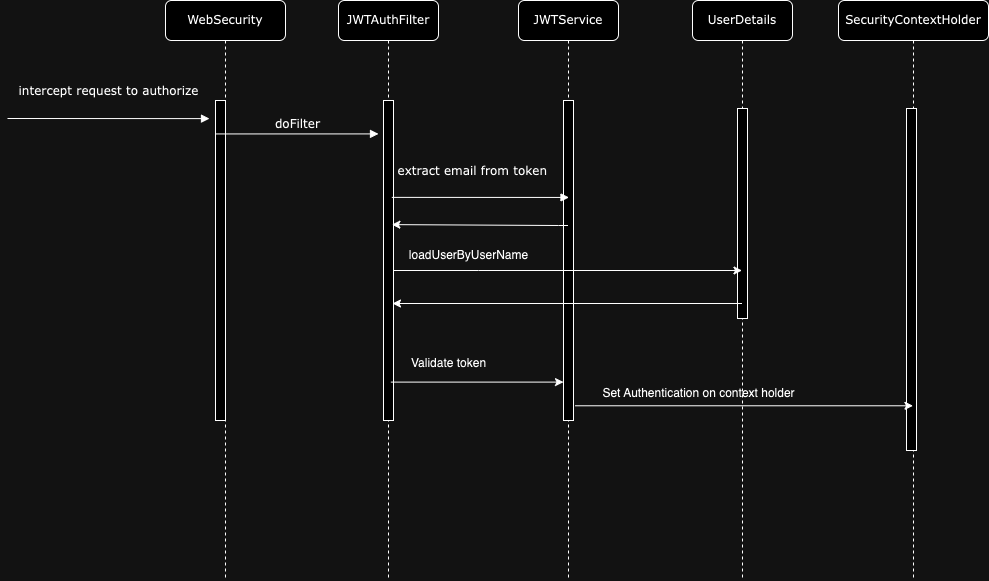

The diagram above was exported from draw.io. Its source (the exported page's mxGraphModel, read from the mxfile embedded in the PNG):
<mxGraphModel dx="2222" dy="716" grid="1" gridSize="10" guides="1" tooltips="1" connect="1" arrows="1" fold="1" page="1" pageScale="1" pageWidth="1100" pageHeight="850" background="none" math="0" shadow="0">
  <root>
    <mxCell id="0" />
    <mxCell id="1" parent="0" />
    <mxCell id="7baba1c4bc27f4b0-2" value="JWTAuthFilter" style="shape=umlLifeline;perimeter=lifelinePerimeter;whiteSpace=wrap;html=1;container=1;collapsible=0;recursiveResize=0;outlineConnect=0;rounded=1;shadow=0;comic=0;labelBackgroundColor=none;strokeWidth=1;fontFamily=Verdana;fontSize=12;align=center;" parent="1" vertex="1">
      <mxGeometry x="250" y="80" width="100" height="580" as="geometry" />
    </mxCell>
    <mxCell id="7baba1c4bc27f4b0-10" value="" style="html=1;points=[];perimeter=orthogonalPerimeter;rounded=0;shadow=0;comic=0;labelBackgroundColor=none;strokeWidth=1;fontFamily=Verdana;fontSize=12;align=center;" parent="7baba1c4bc27f4b0-2" vertex="1">
      <mxGeometry x="45" y="100" width="10" height="320" as="geometry" />
    </mxCell>
    <mxCell id="7baba1c4bc27f4b0-3" value="JWTService" style="shape=umlLifeline;perimeter=lifelinePerimeter;whiteSpace=wrap;html=1;container=1;collapsible=0;recursiveResize=0;outlineConnect=0;rounded=1;shadow=0;comic=0;labelBackgroundColor=none;strokeWidth=1;fontFamily=Verdana;fontSize=12;align=center;" parent="1" vertex="1">
      <mxGeometry x="430" y="80" width="100" height="580" as="geometry" />
    </mxCell>
    <mxCell id="7baba1c4bc27f4b0-13" value="" style="html=1;points=[];perimeter=orthogonalPerimeter;rounded=0;shadow=0;comic=0;labelBackgroundColor=none;strokeWidth=1;fontFamily=Verdana;fontSize=12;align=center;" parent="7baba1c4bc27f4b0-3" vertex="1">
      <mxGeometry x="45" y="100" width="10" height="320" as="geometry" />
    </mxCell>
    <mxCell id="7baba1c4bc27f4b0-4" value="UserDetails" style="shape=umlLifeline;perimeter=lifelinePerimeter;whiteSpace=wrap;html=1;container=1;collapsible=0;recursiveResize=0;outlineConnect=0;rounded=1;shadow=0;comic=0;labelBackgroundColor=none;strokeWidth=1;fontFamily=Verdana;fontSize=12;align=center;" parent="1" vertex="1">
      <mxGeometry x="604" y="80" width="100" height="580" as="geometry" />
    </mxCell>
    <mxCell id="7baba1c4bc27f4b0-16" value="" style="html=1;points=[];perimeter=orthogonalPerimeter;rounded=0;shadow=0;comic=0;labelBackgroundColor=none;strokeWidth=1;fontFamily=Verdana;fontSize=12;align=center;" parent="7baba1c4bc27f4b0-4" vertex="1">
      <mxGeometry x="45" y="108" width="10" height="210" as="geometry" />
    </mxCell>
    <mxCell id="7baba1c4bc27f4b0-5" value="SecurityContextHolder" style="shape=umlLifeline;perimeter=lifelinePerimeter;whiteSpace=wrap;html=1;container=1;collapsible=0;recursiveResize=0;outlineConnect=0;rounded=1;shadow=0;comic=0;labelBackgroundColor=none;strokeWidth=1;fontFamily=Verdana;fontSize=12;align=center;" parent="1" vertex="1">
      <mxGeometry x="750" y="80" width="150" height="580" as="geometry" />
    </mxCell>
    <mxCell id="7baba1c4bc27f4b0-22" value="" style="html=1;points=[];perimeter=orthogonalPerimeter;rounded=0;shadow=0;comic=0;labelBackgroundColor=none;strokeWidth=1;fontFamily=Verdana;fontSize=12;align=center;" parent="7baba1c4bc27f4b0-5" vertex="1">
      <mxGeometry x="68" y="108" width="10" height="342" as="geometry" />
    </mxCell>
    <mxCell id="7baba1c4bc27f4b0-8" value="WebSecurity" style="shape=umlLifeline;perimeter=lifelinePerimeter;whiteSpace=wrap;html=1;container=1;collapsible=0;recursiveResize=0;outlineConnect=0;rounded=1;shadow=0;comic=0;labelBackgroundColor=none;strokeWidth=1;fontFamily=Verdana;fontSize=12;align=center;" parent="1" vertex="1">
      <mxGeometry x="77" y="80" width="120" height="580" as="geometry" />
    </mxCell>
    <mxCell id="7baba1c4bc27f4b0-9" value="" style="html=1;points=[];perimeter=orthogonalPerimeter;rounded=0;shadow=0;comic=0;labelBackgroundColor=none;strokeWidth=1;fontFamily=Verdana;fontSize=12;align=center;" parent="7baba1c4bc27f4b0-8" vertex="1">
      <mxGeometry x="50" y="100" width="10" height="320" as="geometry" />
    </mxCell>
    <mxCell id="3JgRIIbSVrKGZHmSJ02N-1" value="intercept request to authorize" style="html=1;verticalAlign=bottom;endArrow=block;entryX=0;entryY=0;labelBackgroundColor=none;fontFamily=Verdana;fontSize=12;edgeStyle=elbowEdgeStyle;elbow=vertical;" edge="1" parent="7baba1c4bc27f4b0-8">
      <mxGeometry y="18" relative="1" as="geometry">
        <mxPoint x="-158" y="118" as="sourcePoint" />
        <mxPoint x="44" y="118" as="targetPoint" />
        <mxPoint as="offset" />
      </mxGeometry>
    </mxCell>
    <mxCell id="7baba1c4bc27f4b0-17" value="extract email from token" style="html=1;verticalAlign=bottom;endArrow=block;labelBackgroundColor=none;fontFamily=Verdana;fontSize=12;edgeStyle=elbowEdgeStyle;elbow=vertical;align=right;exitX=0.732;exitY=0.346;exitDx=0;exitDy=0;exitPerimeter=0;" parent="1" edge="1">
      <mxGeometry x="0.7686" y="17" relative="1" as="geometry">
        <mxPoint x="303.32000000000016" y="276.8799999999999" as="sourcePoint" />
        <Array as="points" />
        <mxPoint x="480.5" y="276.8947368421053" as="targetPoint" />
        <mxPoint as="offset" />
      </mxGeometry>
    </mxCell>
    <mxCell id="7baba1c4bc27f4b0-11" value="doFilter" style="html=1;verticalAlign=bottom;endArrow=block;labelBackgroundColor=none;fontFamily=Verdana;fontSize=12;edgeStyle=elbowEdgeStyle;elbow=vertical;exitX=-0.222;exitY=0.076;exitDx=0;exitDy=0;exitPerimeter=0;" parent="1" edge="1">
      <mxGeometry relative="1" as="geometry">
        <mxPoint x="126.7800000000002" y="213.43999999999994" as="sourcePoint" />
        <mxPoint x="290" y="213" as="targetPoint" />
      </mxGeometry>
    </mxCell>
    <mxCell id="3JgRIIbSVrKGZHmSJ02N-12" style="edgeStyle=orthogonalEdgeStyle;rounded=0;orthogonalLoop=1;jettySize=auto;html=1;" edge="1" parent="1" source="7baba1c4bc27f4b0-10" target="7baba1c4bc27f4b0-4">
      <mxGeometry relative="1" as="geometry">
        <Array as="points">
          <mxPoint x="390" y="350" />
          <mxPoint x="390" y="350" />
        </Array>
      </mxGeometry>
    </mxCell>
    <mxCell id="3JgRIIbSVrKGZHmSJ02N-13" value="loadUserByUserName&lt;br&gt;" style="text;html=1;align=center;verticalAlign=middle;resizable=0;points=[];autosize=1;strokeColor=none;fillColor=none;" vertex="1" parent="1">
      <mxGeometry x="310" y="320" width="140" height="30" as="geometry" />
    </mxCell>
    <mxCell id="3JgRIIbSVrKGZHmSJ02N-15" value="" style="endArrow=classic;html=1;rounded=0;entryX=0.837;entryY=0.466;entryDx=0;entryDy=0;entryPerimeter=0;" edge="1" parent="1">
      <mxGeometry width="50" height="50" relative="1" as="geometry">
        <mxPoint x="479.5" y="305" as="sourcePoint" />
        <mxPoint x="303.3699999999999" y="304.12" as="targetPoint" />
        <Array as="points">
          <mxPoint x="470" y="305" />
        </Array>
      </mxGeometry>
    </mxCell>
    <mxCell id="3JgRIIbSVrKGZHmSJ02N-16" value="" style="endArrow=classic;html=1;rounded=0;entryX=0.837;entryY=0.466;entryDx=0;entryDy=0;entryPerimeter=0;" edge="1" parent="1" source="7baba1c4bc27f4b0-4">
      <mxGeometry width="50" height="50" relative="1" as="geometry">
        <mxPoint x="481" y="383" as="sourcePoint" />
        <mxPoint x="304" y="383" as="targetPoint" />
      </mxGeometry>
    </mxCell>
    <mxCell id="3JgRIIbSVrKGZHmSJ02N-17" value="" style="endArrow=classic;html=1;rounded=0;exitX=0.732;exitY=0.88;exitDx=0;exitDy=0;exitPerimeter=0;" edge="1" parent="1" source="7baba1c4bc27f4b0-10" target="7baba1c4bc27f4b0-13">
      <mxGeometry width="50" height="50" relative="1" as="geometry">
        <mxPoint x="400" y="370" as="sourcePoint" />
        <mxPoint x="450" y="320" as="targetPoint" />
      </mxGeometry>
    </mxCell>
    <mxCell id="3JgRIIbSVrKGZHmSJ02N-18" value="Validate token" style="text;html=1;align=center;verticalAlign=middle;resizable=0;points=[];autosize=1;strokeColor=none;fillColor=none;" vertex="1" parent="1">
      <mxGeometry x="310" y="428" width="100" height="30" as="geometry" />
    </mxCell>
    <mxCell id="3JgRIIbSVrKGZHmSJ02N-19" value="" style="endArrow=classic;html=1;rounded=0;exitX=1.153;exitY=0.954;exitDx=0;exitDy=0;exitPerimeter=0;" edge="1" parent="1" source="7baba1c4bc27f4b0-13" target="7baba1c4bc27f4b0-5">
      <mxGeometry width="50" height="50" relative="1" as="geometry">
        <mxPoint x="400" y="410" as="sourcePoint" />
        <mxPoint x="450" y="360" as="targetPoint" />
      </mxGeometry>
    </mxCell>
    <mxCell id="3JgRIIbSVrKGZHmSJ02N-20" value="Set Authentication on context holder&lt;br&gt;" style="text;html=1;align=center;verticalAlign=middle;resizable=0;points=[];autosize=1;strokeColor=none;fillColor=none;" vertex="1" parent="1">
      <mxGeometry x="500" y="458" width="220" height="30" as="geometry" />
    </mxCell>
  </root>
</mxGraphModel>